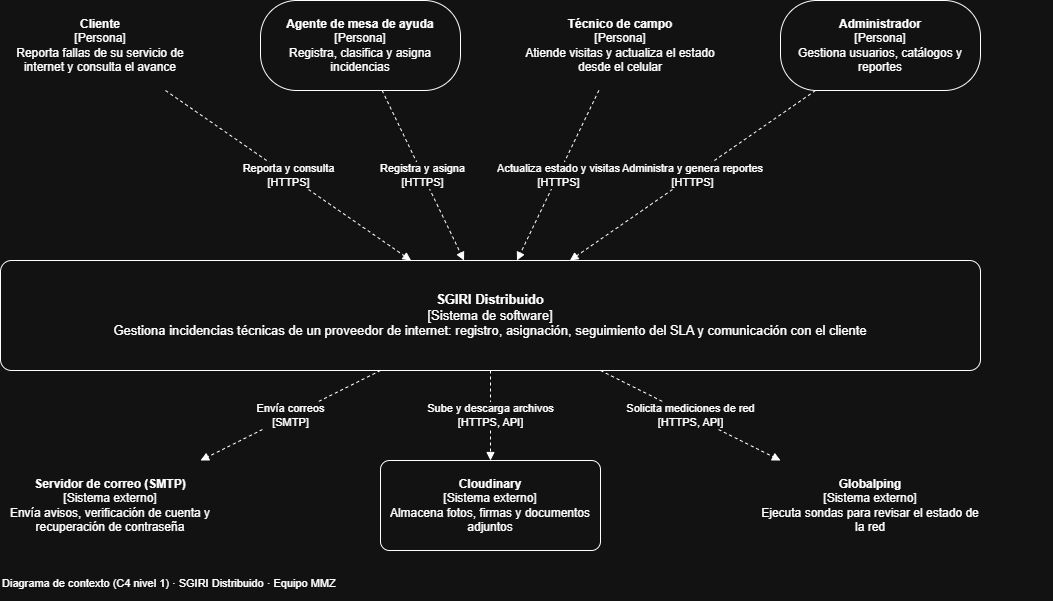

The diagram above was exported from draw.io. Its source (the exported page's mxGraphModel, read from the mxfile embedded in the PNG):
<mxGraphModel dx="1661" dy="923" grid="1" gridSize="10" guides="1" tooltips="1" connect="1" arrows="1" fold="1" page="1" pageScale="1" pageWidth="827" pageHeight="1169" math="0" shadow="0">
  <root>
    <mxCell id="0" />
    <mxCell id="1" parent="0" />
    <mxCell id="c3" parent="1" style="rounded=1;whiteSpace=wrap;html=1;fontSize=12;arcSize=40;" value="&lt;b&gt;Cliente&lt;/b&gt;&lt;br&gt;[Persona]&lt;br&gt;Reporta fallas de su servicio de internet y consulta el avance" vertex="1">
      <mxGeometry height="90" width="200" x="40" y="40" as="geometry" />
    </mxCell>
    <mxCell id="c4" parent="1" style="rounded=1;whiteSpace=wrap;html=1;fontSize=12;arcSize=40;" value="&lt;b&gt;Agente de mesa de ayuda&lt;/b&gt;&lt;br&gt;[Persona]&lt;br&gt;Registra, clasifica y asigna incidencias" vertex="1">
      <mxGeometry height="90" width="200" x="300" y="40" as="geometry" />
    </mxCell>
    <mxCell id="c5" parent="1" style="rounded=1;whiteSpace=wrap;html=1;fontSize=12;arcSize=40;" value="&lt;b&gt;Técnico de campo&lt;/b&gt;&lt;br&gt;[Persona]&lt;br&gt;Atiende visitas y actualiza el estado desde el celular" vertex="1">
      <mxGeometry height="90" width="200" x="560" y="40" as="geometry" />
    </mxCell>
    <mxCell id="c6" parent="1" style="rounded=1;whiteSpace=wrap;html=1;fontSize=12;arcSize=40;" value="&lt;b&gt;Administrador&lt;/b&gt;&lt;br&gt;[Persona]&lt;br&gt;Gestiona usuarios, catálogos y reportes" vertex="1">
      <mxGeometry height="90" width="200" x="820" y="40" as="geometry" />
    </mxCell>
    <mxCell id="c7" parent="1" style="rounded=1;whiteSpace=wrap;html=1;fontSize=13;arcSize=10;" value="&lt;b&gt;SGIRI Distribuido&lt;/b&gt;&lt;br&gt;[Sistema de software]&lt;br&gt;Gestiona incidencias técnicas de un proveedor de internet: registro, asignación, seguimiento del SLA y comunicación con el cliente" vertex="1">
      <mxGeometry height="110" width="980" x="40" y="300" as="geometry" />
    </mxCell>
    <mxCell id="c8" parent="1" style="rounded=1;whiteSpace=wrap;html=1;fontSize=12;arcSize=10;" value="&lt;b&gt;Servidor de correo (SMTP)&lt;/b&gt;&lt;br&gt;[Sistema externo]&lt;br&gt;Envía avisos, verificación de cuenta y recuperación de contraseña" vertex="1">
      <mxGeometry height="90" width="220" x="40" y="500" as="geometry" />
    </mxCell>
    <mxCell id="c9" parent="1" style="rounded=1;whiteSpace=wrap;html=1;fontSize=12;arcSize=10;" value="&lt;b&gt;Cloudinary&lt;/b&gt;&lt;br&gt;[Sistema externo]&lt;br&gt;Almacena fotos, firmas y documentos adjuntos" vertex="1">
      <mxGeometry height="90" width="220" x="420" y="500" as="geometry" />
    </mxCell>
    <mxCell id="c10" parent="1" style="rounded=1;whiteSpace=wrap;html=1;fontSize=12;arcSize=10;" value="&lt;b&gt;Globalping&lt;/b&gt;&lt;br&gt;[Sistema externo]&lt;br&gt;Ejecuta sondas para revisar el estado de la red" vertex="1">
      <mxGeometry height="90" width="220" x="800" y="500" as="geometry" />
    </mxCell>
    <mxCell id="c11" edge="1" parent="1" source="c3" style="endArrow=block;endFill=1;html=1;dashed=1;fontSize=11;labelBackgroundColor=#ffffff;" target="c7" value="Reporta y consulta&lt;br&gt;[HTTPS]">
      <mxGeometry relative="1" as="geometry" />
    </mxCell>
    <mxCell id="c12" edge="1" parent="1" source="c4" style="endArrow=block;endFill=1;html=1;dashed=1;fontSize=11;labelBackgroundColor=#ffffff;" target="c7" value="Registra y asigna&lt;br&gt;[HTTPS]">
      <mxGeometry relative="1" as="geometry" />
    </mxCell>
    <mxCell id="c13" edge="1" parent="1" source="c5" style="endArrow=block;endFill=1;html=1;dashed=1;fontSize=11;labelBackgroundColor=#ffffff;" target="c7" value="Actualiza estado y visitas&lt;br&gt;[HTTPS]">
      <mxGeometry relative="1" as="geometry" />
    </mxCell>
    <mxCell id="c14" edge="1" parent="1" source="c6" style="endArrow=block;endFill=1;html=1;dashed=1;fontSize=11;labelBackgroundColor=#ffffff;" target="c7" value="Administra y genera reportes&lt;br&gt;[HTTPS]">
      <mxGeometry relative="1" as="geometry" />
    </mxCell>
    <mxCell id="c15" edge="1" parent="1" source="c7" style="endArrow=block;endFill=1;html=1;dashed=1;fontSize=11;labelBackgroundColor=#ffffff;" target="c8" value="Envía correos&lt;br&gt;[SMTP]">
      <mxGeometry relative="1" as="geometry" />
    </mxCell>
    <mxCell id="c16" edge="1" parent="1" source="c7" style="endArrow=block;endFill=1;html=1;dashed=1;fontSize=11;labelBackgroundColor=#ffffff;" target="c9" value="Sube y descarga archivos&lt;br&gt;[HTTPS, API]">
      <mxGeometry relative="1" as="geometry" />
    </mxCell>
    <mxCell id="c17" edge="1" parent="1" source="c7" style="endArrow=block;endFill=1;html=1;dashed=1;fontSize=11;labelBackgroundColor=#ffffff;" target="c10" value="Solicita mediciones de red&lt;br&gt;[HTTPS, API]">
      <mxGeometry relative="1" as="geometry" />
    </mxCell>
    <mxCell id="c18" parent="1" style="text;html=1;align=left;fontSize=11;" value="Diagrama de contexto (C4 nivel 1) · SGIRI Distribuido · Equipo MMZ" vertex="1">
      <mxGeometry height="30" width="980" x="40" y="610" as="geometry" />
    </mxCell>
  </root>
</mxGraphModel>